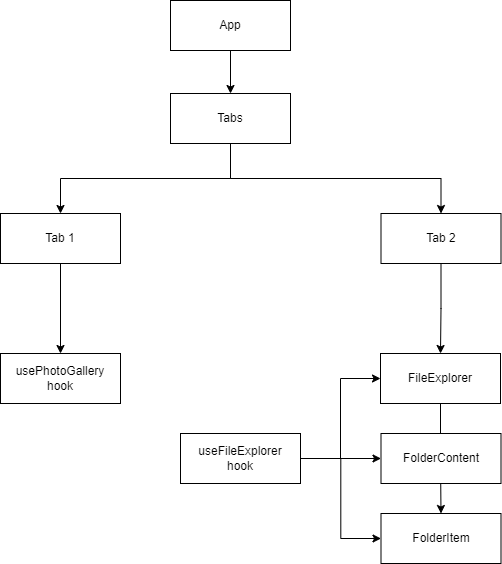

The diagram above was exported from draw.io. Its source (the exported page's mxGraphModel, read from the mxfile embedded in the PNG):
<mxGraphModel dx="810" dy="776" grid="1" gridSize="10" guides="1" tooltips="1" connect="1" arrows="1" fold="1" page="1" pageScale="1" pageWidth="827" pageHeight="1169" math="0" shadow="0">
  <root>
    <mxCell id="0" />
    <mxCell id="1" parent="0" />
    <mxCell id="dJ_dJWGWcZ8UNj4h2mSu-13" style="edgeStyle=orthogonalEdgeStyle;rounded=0;orthogonalLoop=1;jettySize=auto;html=1;exitX=0.5;exitY=1;exitDx=0;exitDy=0;entryX=0.5;entryY=0;entryDx=0;entryDy=0;" edge="1" parent="1" source="dJ_dJWGWcZ8UNj4h2mSu-2" target="dJ_dJWGWcZ8UNj4h2mSu-4">
      <mxGeometry relative="1" as="geometry" />
    </mxCell>
    <mxCell id="dJ_dJWGWcZ8UNj4h2mSu-2" value="Tab 1" style="rounded=0;whiteSpace=wrap;html=1;" vertex="1" parent="1">
      <mxGeometry x="90" y="283" width="120" height="50" as="geometry" />
    </mxCell>
    <mxCell id="dJ_dJWGWcZ8UNj4h2mSu-12" style="edgeStyle=orthogonalEdgeStyle;rounded=0;orthogonalLoop=1;jettySize=auto;html=1;exitX=0.5;exitY=1;exitDx=0;exitDy=0;entryX=0.5;entryY=0;entryDx=0;entryDy=0;" edge="1" parent="1" source="dJ_dJWGWcZ8UNj4h2mSu-3" target="dJ_dJWGWcZ8UNj4h2mSu-5">
      <mxGeometry relative="1" as="geometry" />
    </mxCell>
    <mxCell id="dJ_dJWGWcZ8UNj4h2mSu-3" value="Tab 2" style="rounded=0;whiteSpace=wrap;html=1;" vertex="1" parent="1">
      <mxGeometry x="470.5" y="283" width="120" height="50" as="geometry" />
    </mxCell>
    <mxCell id="dJ_dJWGWcZ8UNj4h2mSu-4" value="usePhotoGallery hook" style="rounded=0;whiteSpace=wrap;html=1;" vertex="1" parent="1">
      <mxGeometry x="90" y="423" width="120" height="50" as="geometry" />
    </mxCell>
    <mxCell id="dJ_dJWGWcZ8UNj4h2mSu-9" value="" style="edgeStyle=orthogonalEdgeStyle;rounded=0;orthogonalLoop=1;jettySize=auto;html=1;" edge="1" parent="1" source="dJ_dJWGWcZ8UNj4h2mSu-5" target="dJ_dJWGWcZ8UNj4h2mSu-8">
      <mxGeometry relative="1" as="geometry" />
    </mxCell>
    <mxCell id="dJ_dJWGWcZ8UNj4h2mSu-5" value="FileExplorer" style="rounded=0;whiteSpace=wrap;html=1;" vertex="1" parent="1">
      <mxGeometry x="470" y="423" width="120" height="50" as="geometry" />
    </mxCell>
    <mxCell id="dJ_dJWGWcZ8UNj4h2mSu-23" value="" style="edgeStyle=orthogonalEdgeStyle;rounded=0;orthogonalLoop=1;jettySize=auto;html=1;" edge="1" parent="1" source="dJ_dJWGWcZ8UNj4h2mSu-6" target="dJ_dJWGWcZ8UNj4h2mSu-7">
      <mxGeometry relative="1" as="geometry" />
    </mxCell>
    <mxCell id="dJ_dJWGWcZ8UNj4h2mSu-24" style="edgeStyle=orthogonalEdgeStyle;rounded=0;orthogonalLoop=1;jettySize=auto;html=1;exitX=1;exitY=0.5;exitDx=0;exitDy=0;entryX=0;entryY=0.5;entryDx=0;entryDy=0;" edge="1" parent="1" source="dJ_dJWGWcZ8UNj4h2mSu-6" target="dJ_dJWGWcZ8UNj4h2mSu-5">
      <mxGeometry relative="1" as="geometry" />
    </mxCell>
    <mxCell id="dJ_dJWGWcZ8UNj4h2mSu-26" style="edgeStyle=orthogonalEdgeStyle;rounded=0;orthogonalLoop=1;jettySize=auto;html=1;exitX=1;exitY=0.5;exitDx=0;exitDy=0;entryX=0;entryY=0.5;entryDx=0;entryDy=0;" edge="1" parent="1" source="dJ_dJWGWcZ8UNj4h2mSu-6" target="dJ_dJWGWcZ8UNj4h2mSu-8">
      <mxGeometry relative="1" as="geometry" />
    </mxCell>
    <mxCell id="dJ_dJWGWcZ8UNj4h2mSu-6" value="useFileExplorer&lt;br&gt;hook" style="rounded=0;whiteSpace=wrap;html=1;" vertex="1" parent="1">
      <mxGeometry x="270" y="503" width="120" height="50" as="geometry" />
    </mxCell>
    <mxCell id="dJ_dJWGWcZ8UNj4h2mSu-7" value="FolderContent" style="rounded=0;whiteSpace=wrap;html=1;" vertex="1" parent="1">
      <mxGeometry x="470.5" y="503" width="120" height="50" as="geometry" />
    </mxCell>
    <mxCell id="dJ_dJWGWcZ8UNj4h2mSu-8" value="FolderItem" style="rounded=0;whiteSpace=wrap;html=1;" vertex="1" parent="1">
      <mxGeometry x="470.5" y="583" width="120" height="50" as="geometry" />
    </mxCell>
    <mxCell id="dJ_dJWGWcZ8UNj4h2mSu-16" style="edgeStyle=orthogonalEdgeStyle;rounded=0;orthogonalLoop=1;jettySize=auto;html=1;exitX=0.5;exitY=1;exitDx=0;exitDy=0;entryX=0.5;entryY=0;entryDx=0;entryDy=0;" edge="1" parent="1" source="dJ_dJWGWcZ8UNj4h2mSu-14" target="dJ_dJWGWcZ8UNj4h2mSu-3">
      <mxGeometry relative="1" as="geometry" />
    </mxCell>
    <mxCell id="dJ_dJWGWcZ8UNj4h2mSu-17" style="edgeStyle=orthogonalEdgeStyle;rounded=0;orthogonalLoop=1;jettySize=auto;html=1;exitX=0.5;exitY=1;exitDx=0;exitDy=0;entryX=0.5;entryY=0;entryDx=0;entryDy=0;" edge="1" parent="1" source="dJ_dJWGWcZ8UNj4h2mSu-14" target="dJ_dJWGWcZ8UNj4h2mSu-2">
      <mxGeometry relative="1" as="geometry" />
    </mxCell>
    <mxCell id="dJ_dJWGWcZ8UNj4h2mSu-14" value="Tabs" style="rounded=0;whiteSpace=wrap;html=1;" vertex="1" parent="1">
      <mxGeometry x="260" y="163" width="120" height="50" as="geometry" />
    </mxCell>
    <mxCell id="dJ_dJWGWcZ8UNj4h2mSu-20" value="" style="edgeStyle=orthogonalEdgeStyle;rounded=0;orthogonalLoop=1;jettySize=auto;html=1;" edge="1" parent="1" source="dJ_dJWGWcZ8UNj4h2mSu-19" target="dJ_dJWGWcZ8UNj4h2mSu-14">
      <mxGeometry relative="1" as="geometry" />
    </mxCell>
    <mxCell id="dJ_dJWGWcZ8UNj4h2mSu-19" value="App" style="rounded=0;whiteSpace=wrap;html=1;" vertex="1" parent="1">
      <mxGeometry x="260" y="70" width="120" height="50" as="geometry" />
    </mxCell>
  </root>
</mxGraphModel>